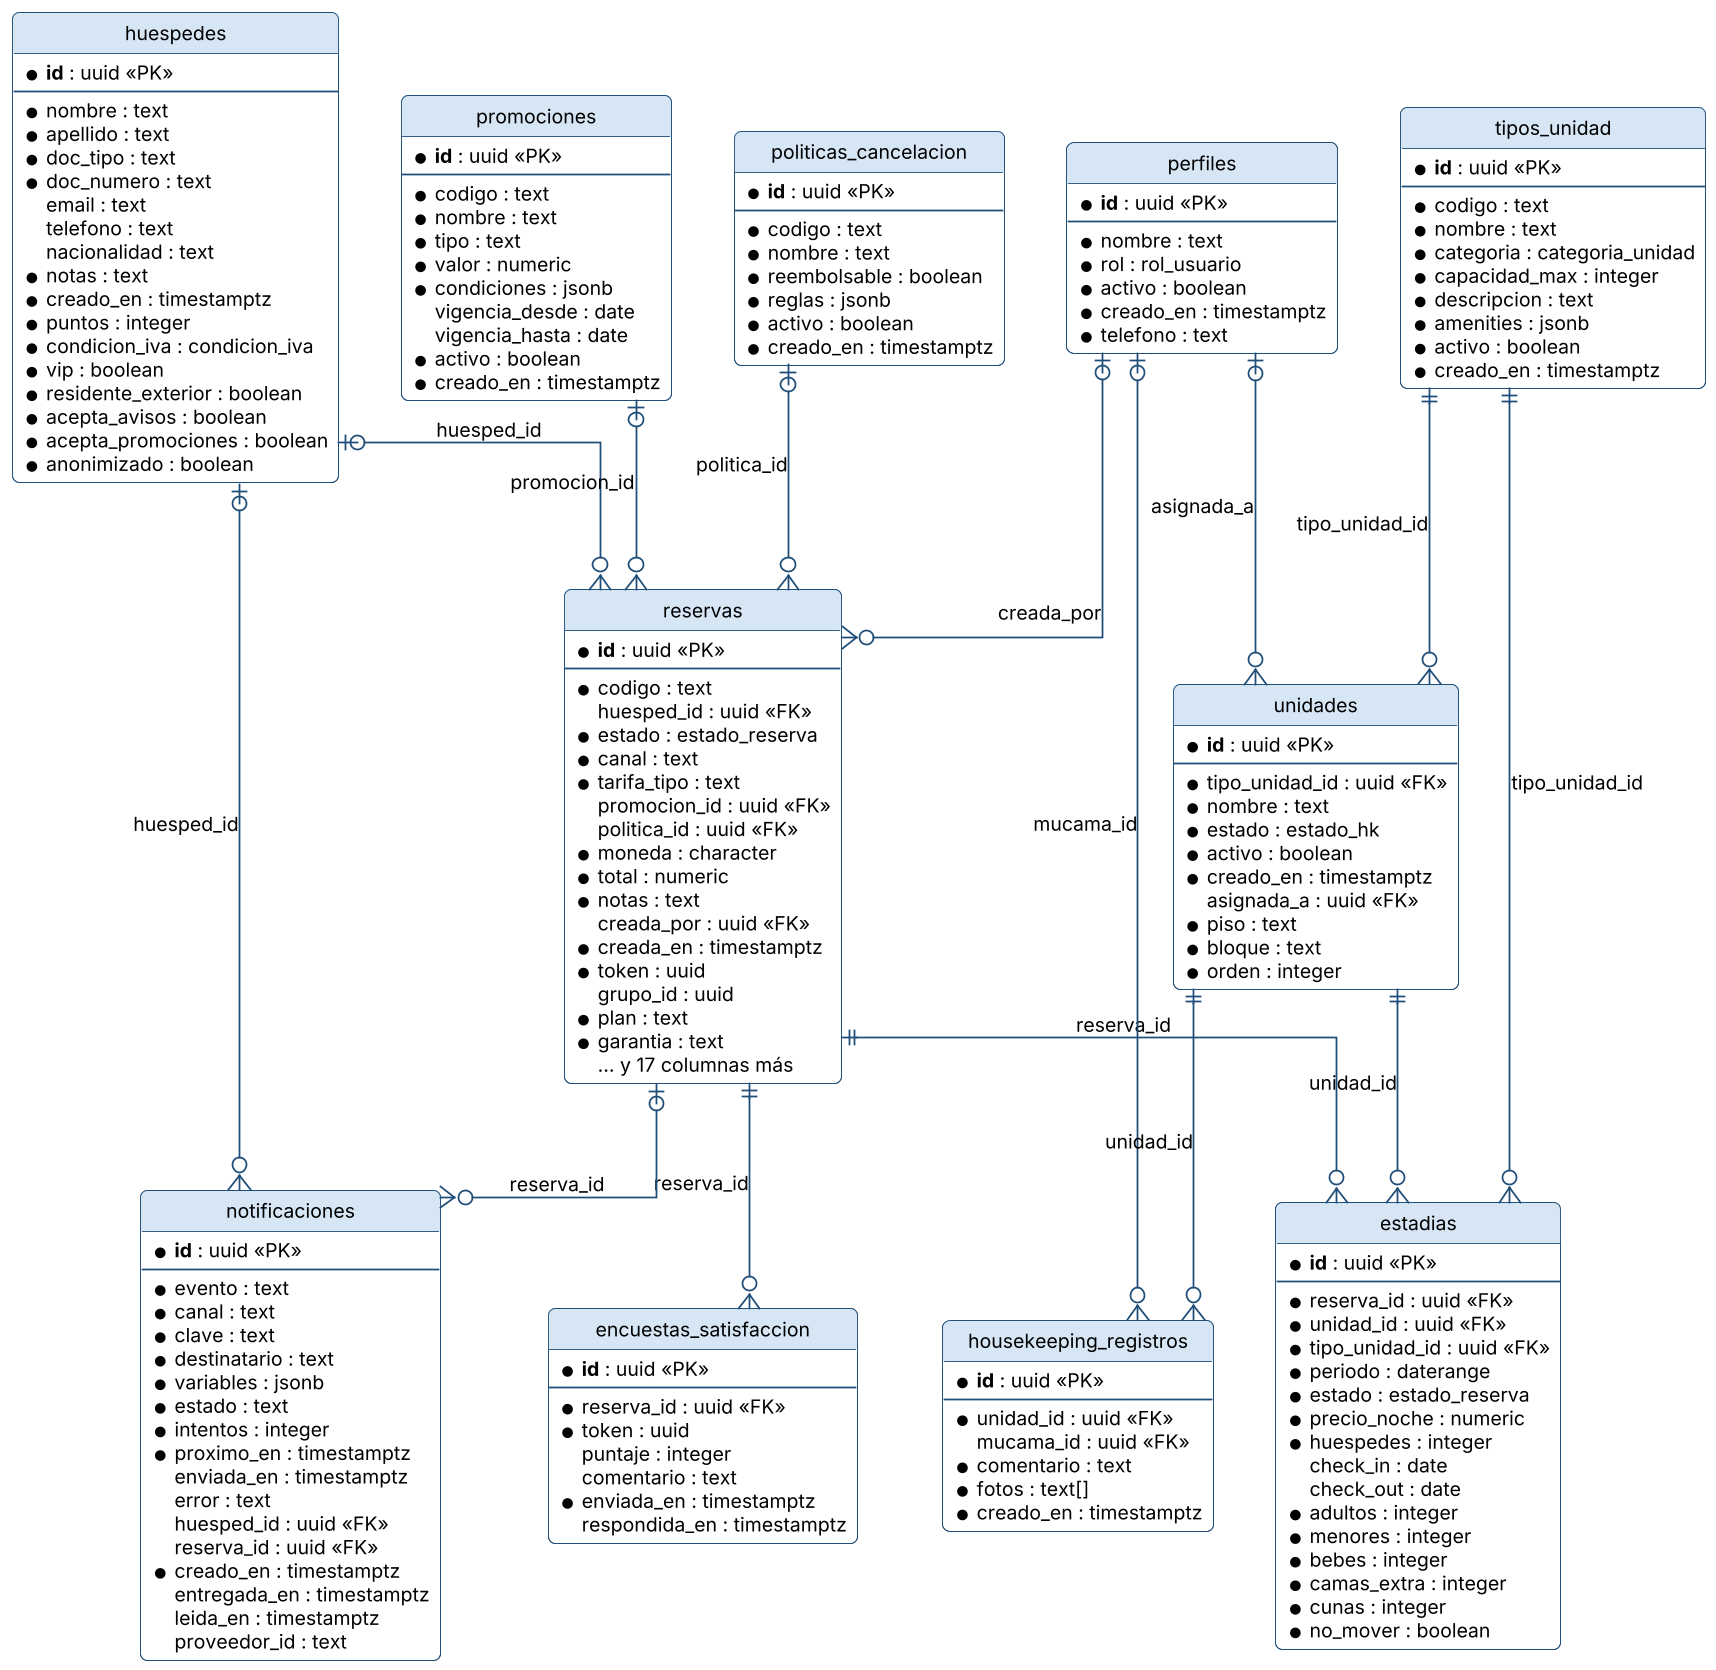

The diagram above was rendered by PlantUML. Its source (embedded in the PNG):
@startuml
!include _estilo.iuml
hide methods
skinparam linetype ortho

entity "huespedes" as huespedes {
  * **id** : uuid <<PK>>
  --
  * nombre : text
  * apellido : text
  * doc_tipo : text
  * doc_numero : text
  email : text
  telefono : text
  nacionalidad : text
  * notas : text
  * creado_en : timestamptz
  * puntos : integer
  * condicion_iva : condicion_iva
  * vip : boolean
  * residente_exterior : boolean
  * acepta_avisos : boolean
  * acepta_promociones : boolean
  * anonimizado : boolean
}
entity "reservas" as reservas {
  * **id** : uuid <<PK>>
  --
  * codigo : text
  huesped_id : uuid <<FK>>
  * estado : estado_reserva
  * canal : text
  * tarifa_tipo : text
  promocion_id : uuid <<FK>>
  politica_id : uuid <<FK>>
  * moneda : character
  * total : numeric
  * notas : text
  creada_por : uuid <<FK>>
  * creada_en : timestamptz
  * token : uuid
  grupo_id : uuid
  * plan : text
  * garantia : text
  … y 17 columnas más
}
entity "estadias" as estadias {
  * **id** : uuid <<PK>>
  --
  * reserva_id : uuid <<FK>>
  * unidad_id : uuid <<FK>>
  * tipo_unidad_id : uuid <<FK>>
  * periodo : daterange
  * estado : estado_reserva
  * precio_noche : numeric
  * huespedes : integer
  check_in : date
  check_out : date
  * adultos : integer
  * menores : integer
  * bebes : integer
  * camas_extra : integer
  * cunas : integer
  * no_mover : boolean
}
entity "unidades" as unidades {
  * **id** : uuid <<PK>>
  --
  * tipo_unidad_id : uuid <<FK>>
  * nombre : text
  * estado : estado_hk
  * activo : boolean
  * creado_en : timestamptz
  asignada_a : uuid <<FK>>
  * piso : text
  * bloque : text
  * orden : integer
}
entity "tipos_unidad" as tipos_unidad {
  * **id** : uuid <<PK>>
  --
  * codigo : text
  * nombre : text
  * categoria : categoria_unidad
  * capacidad_max : integer
  * descripcion : text
  * amenities : jsonb
  * activo : boolean
  * creado_en : timestamptz
}
entity "housekeeping_registros" as housekeeping_registros {
  * **id** : uuid <<PK>>
  --
  * unidad_id : uuid <<FK>>
  mucama_id : uuid <<FK>>
  * comentario : text
  * fotos : text[]
  * creado_en : timestamptz
}
entity "encuestas_satisfaccion" as encuestas_satisfaccion {
  * **id** : uuid <<PK>>
  --
  * reserva_id : uuid <<FK>>
  * token : uuid
  puntaje : integer
  comentario : text
  * enviada_en : timestamptz
  respondida_en : timestamptz
}
entity "notificaciones" as notificaciones {
  * **id** : uuid <<PK>>
  --
  * evento : text
  * canal : text
  * clave : text
  * destinatario : text
  * variables : jsonb
  * estado : text
  * intentos : integer
  * proximo_en : timestamptz
  enviada_en : timestamptz
  error : text
  huesped_id : uuid <<FK>>
  reserva_id : uuid <<FK>>
  * creado_en : timestamptz
  entregada_en : timestamptz
  leida_en : timestamptz
  proveedor_id : text
}
entity "politicas_cancelacion" as politicas_cancelacion {
  * **id** : uuid <<PK>>
  --
  * codigo : text
  * nombre : text
  * reembolsable : boolean
  * reglas : jsonb
  * activo : boolean
  * creado_en : timestamptz
}
entity "promociones" as promociones {
  * **id** : uuid <<PK>>
  --
  * codigo : text
  * nombre : text
  * tipo : text
  * valor : numeric
  * condiciones : jsonb
  vigencia_desde : date
  vigencia_hasta : date
  * activo : boolean
  * creado_en : timestamptz
}
entity "perfiles" as perfiles {
  * **id** : uuid <<PK>>
  --
  * nombre : text
  * rol : rol_usuario
  * activo : boolean
  * creado_en : timestamptz
  * telefono : text
}
perfiles |o--o{ unidades : asignada_a
tipos_unidad ||--o{ unidades : tipo_unidad_id
reservas ||--o{ encuestas_satisfaccion : reserva_id
reservas ||--o{ estadias : reserva_id
tipos_unidad ||--o{ estadias : tipo_unidad_id
unidades ||--o{ estadias : unidad_id
huespedes |o--o{ notificaciones : huesped_id
reservas |o--o{ notificaciones : reserva_id
perfiles |o--o{ reservas : creada_por
huespedes |o--o{ reservas : huesped_id
politicas_cancelacion |o--o{ reservas : politica_id
promociones |o--o{ reservas : promocion_id
perfiles |o--o{ housekeeping_registros : mucama_id
unidades ||--o{ housekeeping_registros : unidad_id
@enduml